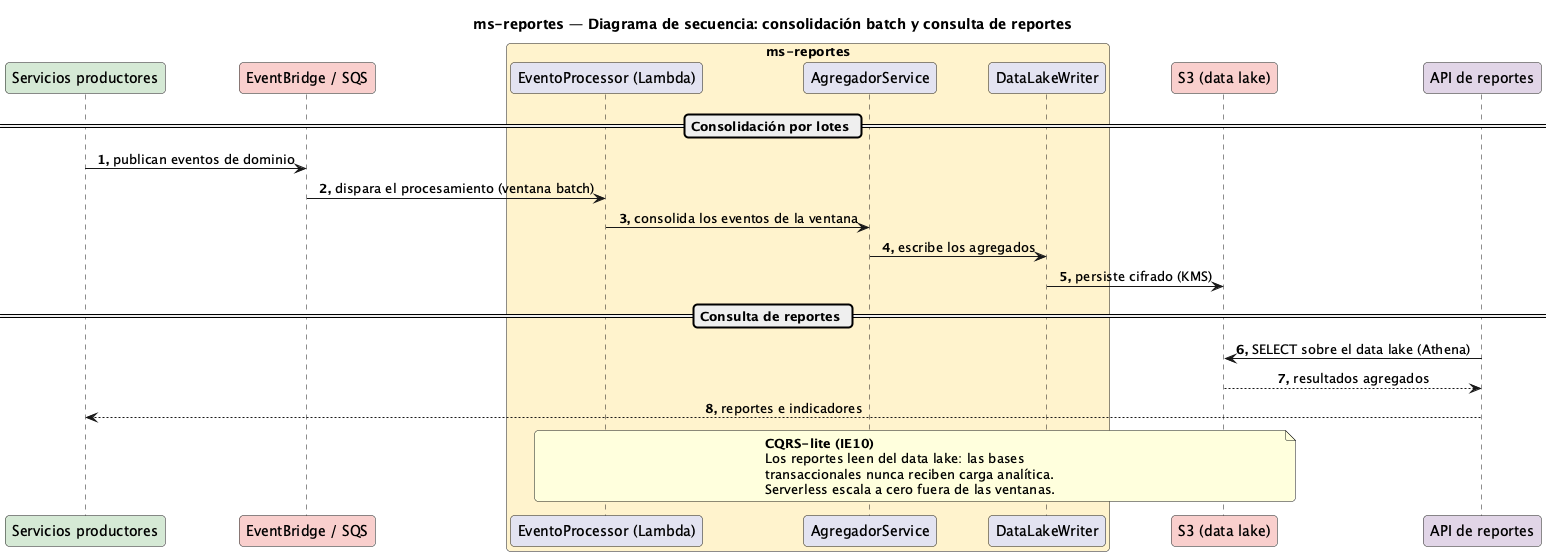

The diagram above was rendered by PlantUML. Its source (embedded in the PNG):
@startuml Secuencia-Reporte
title ms-reportes — Diagrama de secuencia: consolidación batch y consulta de reportes

skinparam responseMessageBelowArrow true
skinparam maxMessageSize 320
skinparam sequenceMessageAlignment center
skinparam roundCorner 8
autonumber "<b>0."

participant "Servicios productores" as prod #D5E8D4
participant "EventBridge / SQS" as ev #F8CECC
box "ms-reportes" #FFF2CC
  participant "EventoProcessor (Lambda)" as fn
  participant "AgregadorService" as agg
  participant "DataLakeWriter" as lake
end box
participant "S3 (data lake)" as s3 #F8CECC
participant "API de reportes" as apir #E1D5E7

== Consolidación por lotes ==
prod -> ev : publican eventos de dominio
ev -> fn : dispara el procesamiento (ventana batch)
fn -> agg : consolida los eventos de la ventana
agg -> lake : escribe los agregados
lake -> s3 : persiste cifrado (KMS)

== Consulta de reportes ==
apir -> s3 : SELECT sobre el data lake (Athena)
s3 --> apir : resultados agregados
apir --> prod : reportes e indicadores
note over fn, s3
  <b>CQRS-lite (IE10)</b>
  Los reportes leen del data lake: las bases
  transaccionales nunca reciben carga analítica.
  Serverless escala a cero fuera de las ventanas.
end note

@enduml